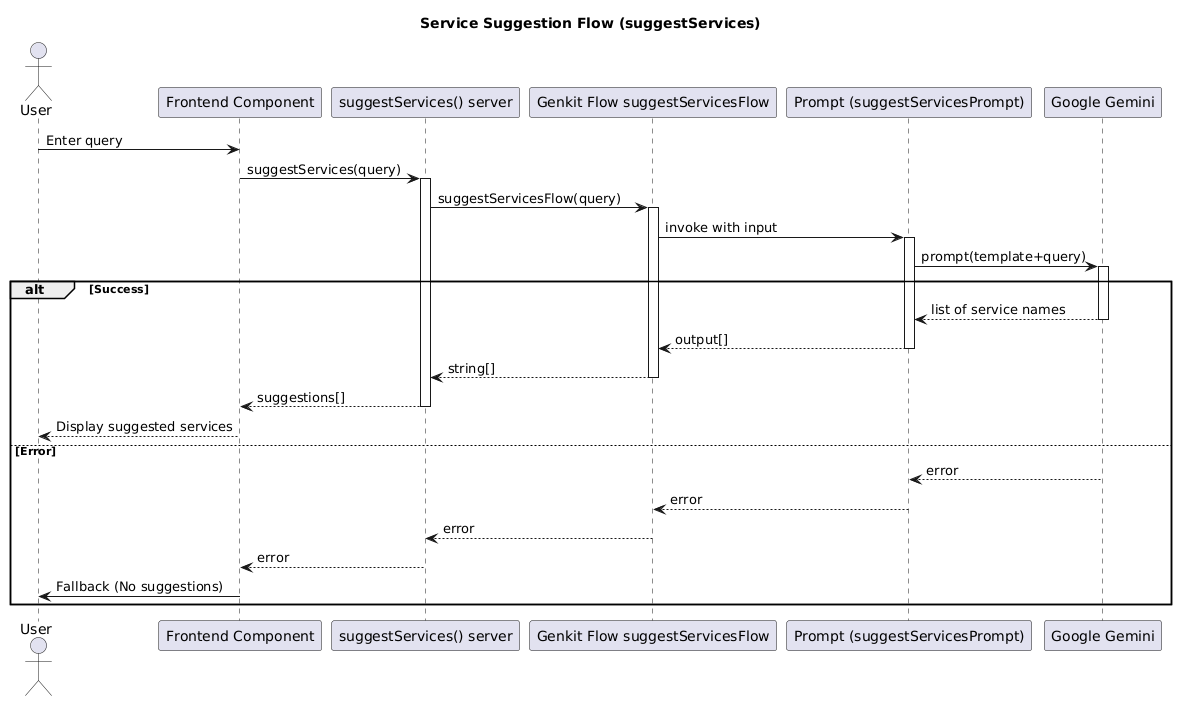

The diagram above was rendered by PlantUML. Its source (embedded in the PNG):
@startuml
title Service Suggestion Flow (suggestServices)
' =====================================================================
' Service Suggestion AI Flow (suggestServices)
' =====================================================================
actor User
participant FE as "Frontend Component"
participant "suggestServices() server" as Svc
participant "Genkit Flow suggestServicesFlow" as Flow
participant "Prompt (suggestServicesPrompt)" as Prompt
participant LLM as "Google Gemini"

User -> FE: Enter query
FE -> Svc: suggestServices(query)
activate Svc
Svc -> Flow: suggestServicesFlow(query)
activate Flow
Flow -> Prompt: invoke with input
activate Prompt
Prompt -> LLM: prompt(template+query)
activate LLM
alt Success
	LLM --> Prompt: list of service names
	deactivate LLM
	Prompt --> Flow: output[]
	deactivate Prompt
	Flow --> Svc: string[]
	deactivate Flow
	Svc --> FE: suggestions[]
	deactivate Svc
	FE --> User: Display suggested services
else Error
	LLM --> Prompt: error
	deactivate LLM
	Prompt --> Flow: error
	deactivate Prompt
	Flow --> Svc: error
	deactivate Flow
	Svc --> FE: error
	deactivate Svc
	FE -> User: Fallback (No suggestions)
end
@enduml